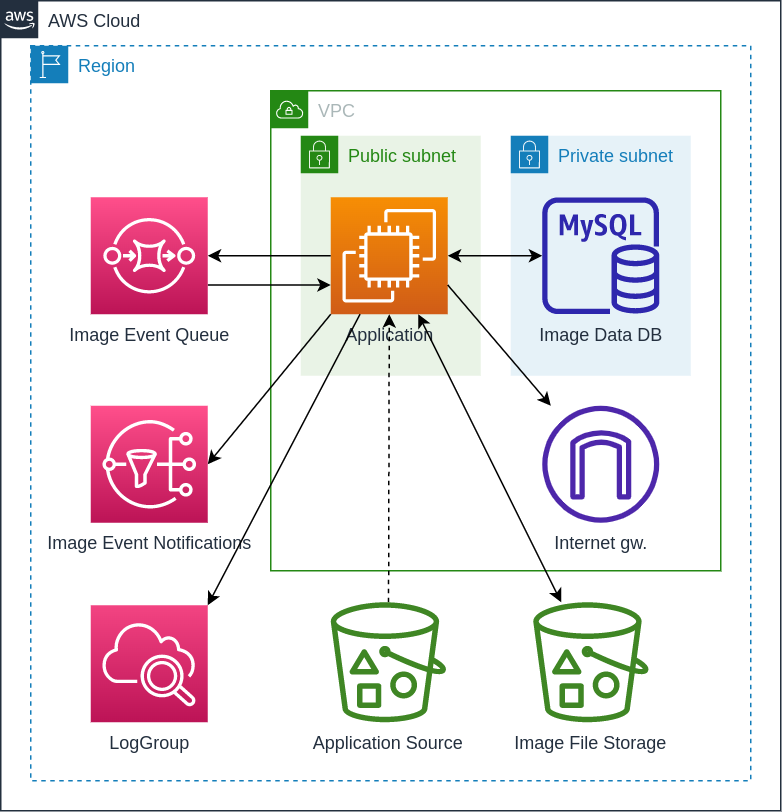

The diagram above was exported from draw.io. Its source (the exported page's mxGraphModel, read from the mxfile embedded in the PNG):
<mxGraphModel dx="1380" dy="920" grid="1" gridSize="10" guides="1" tooltips="1" connect="1" arrows="1" fold="1" page="1" pageScale="1" pageWidth="827" pageHeight="1169" math="0" shadow="0">
  <root>
    <mxCell id="NgkiDmcAc1SUgc076res-0" />
    <mxCell id="NgkiDmcAc1SUgc076res-1" parent="NgkiDmcAc1SUgc076res-0" />
    <mxCell id="28tbzK4j57ddGfZ9isTG-0" value="AWS Cloud" style="points=[[0,0],[0.25,0],[0.5,0],[0.75,0],[1,0],[1,0.25],[1,0.5],[1,0.75],[1,1],[0.75,1],[0.5,1],[0.25,1],[0,1],[0,0.75],[0,0.5],[0,0.25]];outlineConnect=0;gradientColor=none;html=1;whiteSpace=wrap;fontSize=12;fontStyle=0;container=1;pointerEvents=0;collapsible=0;recursiveResize=0;shape=mxgraph.aws4.group;grIcon=mxgraph.aws4.group_aws_cloud_alt;strokeColor=#232F3E;fillColor=none;verticalAlign=top;align=left;spacingLeft=30;fontColor=#232F3E;dashed=0;" parent="NgkiDmcAc1SUgc076res-1" vertex="1">
      <mxGeometry x="20" y="20" width="520" height="540" as="geometry" />
    </mxCell>
    <mxCell id="28tbzK4j57ddGfZ9isTG-1" value="Region" style="points=[[0,0],[0.25,0],[0.5,0],[0.75,0],[1,0],[1,0.25],[1,0.5],[1,0.75],[1,1],[0.75,1],[0.5,1],[0.25,1],[0,1],[0,0.75],[0,0.5],[0,0.25]];outlineConnect=0;gradientColor=none;html=1;whiteSpace=wrap;fontSize=12;fontStyle=0;container=1;pointerEvents=0;collapsible=0;recursiveResize=0;shape=mxgraph.aws4.group;grIcon=mxgraph.aws4.group_region;strokeColor=#147EBA;fillColor=none;verticalAlign=top;align=left;spacingLeft=30;fontColor=#147EBA;dashed=1;" parent="28tbzK4j57ddGfZ9isTG-0" vertex="1">
      <mxGeometry x="20" y="30" width="480" height="490" as="geometry" />
    </mxCell>
    <mxCell id="28tbzK4j57ddGfZ9isTG-2" value="VPC" style="points=[[0,0],[0.25,0],[0.5,0],[0.75,0],[1,0],[1,0.25],[1,0.5],[1,0.75],[1,1],[0.75,1],[0.5,1],[0.25,1],[0,1],[0,0.75],[0,0.5],[0,0.25]];outlineConnect=0;gradientColor=none;html=1;whiteSpace=wrap;fontSize=12;fontStyle=0;container=1;pointerEvents=0;collapsible=0;recursiveResize=0;shape=mxgraph.aws4.group;grIcon=mxgraph.aws4.group_vpc;strokeColor=#248814;fillColor=none;verticalAlign=top;align=left;spacingLeft=30;fontColor=#AAB7B8;dashed=0;" parent="28tbzK4j57ddGfZ9isTG-1" vertex="1">
      <mxGeometry x="160" y="30" width="300" height="320" as="geometry" />
    </mxCell>
    <mxCell id="28tbzK4j57ddGfZ9isTG-3" value="Public subnet" style="points=[[0,0],[0.25,0],[0.5,0],[0.75,0],[1,0],[1,0.25],[1,0.5],[1,0.75],[1,1],[0.75,1],[0.5,1],[0.25,1],[0,1],[0,0.75],[0,0.5],[0,0.25]];outlineConnect=0;gradientColor=none;html=1;whiteSpace=wrap;fontSize=12;fontStyle=0;container=1;pointerEvents=0;collapsible=0;recursiveResize=0;shape=mxgraph.aws4.group;grIcon=mxgraph.aws4.group_security_group;grStroke=0;strokeColor=#248814;fillColor=#E9F3E6;verticalAlign=top;align=left;spacingLeft=30;fontColor=#248814;dashed=0;" parent="28tbzK4j57ddGfZ9isTG-2" vertex="1">
      <mxGeometry x="20" y="30" width="120" height="160" as="geometry" />
    </mxCell>
    <mxCell id="28tbzK4j57ddGfZ9isTG-4" value="Application" style="sketch=0;points=[[0,0,0],[0.25,0,0],[0.5,0,0],[0.75,0,0],[1,0,0],[0,1,0],[0.25,1,0],[0.5,1,0],[0.75,1,0],[1,1,0],[0,0.25,0],[0,0.5,0],[0,0.75,0],[1,0.25,0],[1,0.5,0],[1,0.75,0]];outlineConnect=0;fontColor=#232F3E;gradientColor=#F78E04;gradientDirection=north;fillColor=#D05C17;strokeColor=#ffffff;dashed=0;verticalLabelPosition=bottom;verticalAlign=top;align=center;html=1;fontSize=12;fontStyle=0;aspect=fixed;shape=mxgraph.aws4.resourceIcon;resIcon=mxgraph.aws4.ec2;labelBackgroundColor=none;" parent="28tbzK4j57ddGfZ9isTG-3" vertex="1">
      <mxGeometry x="20" y="41" width="78" height="78" as="geometry" />
    </mxCell>
    <mxCell id="28tbzK4j57ddGfZ9isTG-6" value="Private subnet" style="points=[[0,0],[0.25,0],[0.5,0],[0.75,0],[1,0],[1,0.25],[1,0.5],[1,0.75],[1,1],[0.75,1],[0.5,1],[0.25,1],[0,1],[0,0.75],[0,0.5],[0,0.25]];outlineConnect=0;gradientColor=none;html=1;whiteSpace=wrap;fontSize=12;fontStyle=0;container=1;pointerEvents=0;collapsible=0;recursiveResize=0;shape=mxgraph.aws4.group;grIcon=mxgraph.aws4.group_security_group;grStroke=0;strokeColor=#147EBA;fillColor=#E6F2F8;verticalAlign=top;align=left;spacingLeft=30;fontColor=#147EBA;dashed=0;" parent="28tbzK4j57ddGfZ9isTG-2" vertex="1">
      <mxGeometry x="160" y="30" width="120" height="160" as="geometry" />
    </mxCell>
    <mxCell id="28tbzK4j57ddGfZ9isTG-15" value="Image Data DB" style="sketch=0;outlineConnect=0;fontColor=#232F3E;gradientColor=none;fillColor=#2E27AD;strokeColor=none;dashed=0;verticalLabelPosition=bottom;verticalAlign=top;align=center;html=1;fontSize=12;fontStyle=0;aspect=fixed;pointerEvents=1;shape=mxgraph.aws4.rds_mysql_instance;labelBackgroundColor=none;" parent="28tbzK4j57ddGfZ9isTG-6" vertex="1">
      <mxGeometry x="21" y="41" width="78" height="78" as="geometry" />
    </mxCell>
    <mxCell id="28tbzK4j57ddGfZ9isTG-8" value="Internet gw." style="sketch=0;outlineConnect=0;fontColor=#232F3E;gradientColor=none;fillColor=#4D27AA;strokeColor=none;dashed=0;verticalLabelPosition=bottom;verticalAlign=top;align=center;html=1;fontSize=12;fontStyle=0;aspect=fixed;pointerEvents=1;shape=mxgraph.aws4.internet_gateway;" parent="28tbzK4j57ddGfZ9isTG-2" vertex="1">
      <mxGeometry x="181" y="210" width="78" height="78" as="geometry" />
    </mxCell>
    <mxCell id="28tbzK4j57ddGfZ9isTG-9" style="rounded=0;orthogonalLoop=1;jettySize=auto;html=1;exitX=1;exitY=0.75;exitDx=0;exitDy=0;exitPerimeter=0;" parent="28tbzK4j57ddGfZ9isTG-2" source="28tbzK4j57ddGfZ9isTG-4" target="28tbzK4j57ddGfZ9isTG-8" edge="1">
      <mxGeometry relative="1" as="geometry" />
    </mxCell>
    <mxCell id="28tbzK4j57ddGfZ9isTG-17" style="edgeStyle=none;rounded=0;orthogonalLoop=1;jettySize=auto;html=1;exitX=1;exitY=0.5;exitDx=0;exitDy=0;exitPerimeter=0;startArrow=classic;startFill=1;" parent="28tbzK4j57ddGfZ9isTG-2" source="28tbzK4j57ddGfZ9isTG-4" target="28tbzK4j57ddGfZ9isTG-15" edge="1">
      <mxGeometry relative="1" as="geometry" />
    </mxCell>
    <mxCell id="28tbzK4j57ddGfZ9isTG-12" style="rounded=0;orthogonalLoop=1;jettySize=auto;html=1;dashed=1;entryX=0.5;entryY=1;entryDx=0;entryDy=0;entryPerimeter=0;" parent="28tbzK4j57ddGfZ9isTG-1" source="28tbzK4j57ddGfZ9isTG-14" edge="1" target="28tbzK4j57ddGfZ9isTG-4">
      <mxGeometry relative="1" as="geometry">
        <mxPoint x="218" y="180" as="targetPoint" />
      </mxGeometry>
    </mxCell>
    <mxCell id="28tbzK4j57ddGfZ9isTG-14" value="Application Source" style="sketch=0;outlineConnect=0;fontColor=#232F3E;gradientColor=none;fillColor=#3F8624;strokeColor=none;dashed=0;verticalLabelPosition=bottom;verticalAlign=top;align=center;html=1;fontSize=12;fontStyle=0;aspect=fixed;pointerEvents=1;shape=mxgraph.aws4.bucket_with_objects;labelBackgroundColor=none;" parent="28tbzK4j57ddGfZ9isTG-1" vertex="1">
      <mxGeometry x="200" y="371" width="76.92" height="80" as="geometry" />
    </mxCell>
    <mxCell id="28tbzK4j57ddGfZ9isTG-24" style="rounded=0;orthogonalLoop=1;jettySize=auto;html=1;startArrow=classic;startFill=1;" parent="28tbzK4j57ddGfZ9isTG-1" source="28tbzK4j57ddGfZ9isTG-16" target="28tbzK4j57ddGfZ9isTG-4" edge="1">
      <mxGeometry relative="1" as="geometry" />
    </mxCell>
    <mxCell id="28tbzK4j57ddGfZ9isTG-16" value="Image File Storage" style="sketch=0;outlineConnect=0;fontColor=#232F3E;gradientColor=none;fillColor=#3F8624;strokeColor=none;dashed=0;verticalLabelPosition=bottom;verticalAlign=top;align=center;html=1;fontSize=12;fontStyle=0;aspect=fixed;pointerEvents=1;shape=mxgraph.aws4.bucket_with_objects;labelBackgroundColor=none;" parent="28tbzK4j57ddGfZ9isTG-1" vertex="1">
      <mxGeometry x="335" y="371" width="76.92" height="80" as="geometry" />
    </mxCell>
    <mxCell id="oBSBvnCGotJye4mLXJql-2" style="edgeStyle=none;rounded=0;orthogonalLoop=1;jettySize=auto;html=1;exitX=1;exitY=0.75;exitDx=0;exitDy=0;exitPerimeter=0;entryX=0;entryY=0.75;entryDx=0;entryDy=0;entryPerimeter=0;startArrow=none;startFill=0;" parent="28tbzK4j57ddGfZ9isTG-1" source="28tbzK4j57ddGfZ9isTG-18" target="28tbzK4j57ddGfZ9isTG-4" edge="1">
      <mxGeometry relative="1" as="geometry" />
    </mxCell>
    <mxCell id="28tbzK4j57ddGfZ9isTG-18" value="Image Event Queue" style="sketch=0;points=[[0,0,0],[0.25,0,0],[0.5,0,0],[0.75,0,0],[1,0,0],[0,1,0],[0.25,1,0],[0.5,1,0],[0.75,1,0],[1,1,0],[0,0.25,0],[0,0.5,0],[0,0.75,0],[1,0.25,0],[1,0.5,0],[1,0.75,0]];outlineConnect=0;fontColor=#232F3E;gradientColor=#FF4F8B;gradientDirection=north;fillColor=#BC1356;strokeColor=#ffffff;dashed=0;verticalLabelPosition=bottom;verticalAlign=top;align=center;html=1;fontSize=12;fontStyle=0;aspect=fixed;shape=mxgraph.aws4.resourceIcon;resIcon=mxgraph.aws4.sqs;labelBackgroundColor=none;" parent="28tbzK4j57ddGfZ9isTG-1" vertex="1">
      <mxGeometry x="40" y="101" width="78" height="78" as="geometry" />
    </mxCell>
    <mxCell id="28tbzK4j57ddGfZ9isTG-19" value="Image Event Notifications" style="sketch=0;points=[[0,0,0],[0.25,0,0],[0.5,0,0],[0.75,0,0],[1,0,0],[0,1,0],[0.25,1,0],[0.5,1,0],[0.75,1,0],[1,1,0],[0,0.25,0],[0,0.5,0],[0,0.75,0],[1,0.25,0],[1,0.5,0],[1,0.75,0]];outlineConnect=0;fontColor=#232F3E;gradientColor=#FF4F8B;gradientDirection=north;fillColor=#BC1356;strokeColor=#ffffff;dashed=0;verticalLabelPosition=bottom;verticalAlign=top;align=center;html=1;fontSize=12;fontStyle=0;aspect=fixed;shape=mxgraph.aws4.resourceIcon;resIcon=mxgraph.aws4.sns;labelBackgroundColor=none;" parent="28tbzK4j57ddGfZ9isTG-1" vertex="1">
      <mxGeometry x="40" y="240" width="78" height="78" as="geometry" />
    </mxCell>
    <mxCell id="28tbzK4j57ddGfZ9isTG-21" style="edgeStyle=none;rounded=0;orthogonalLoop=1;jettySize=auto;html=1;entryX=1;entryY=0.5;entryDx=0;entryDy=0;entryPerimeter=0;startArrow=none;startFill=0;" parent="28tbzK4j57ddGfZ9isTG-1" source="28tbzK4j57ddGfZ9isTG-4" target="28tbzK4j57ddGfZ9isTG-18" edge="1">
      <mxGeometry relative="1" as="geometry" />
    </mxCell>
    <mxCell id="oBSBvnCGotJye4mLXJql-1" style="edgeStyle=none;rounded=0;orthogonalLoop=1;jettySize=auto;html=1;exitX=0;exitY=1;exitDx=0;exitDy=0;exitPerimeter=0;entryX=1;entryY=0.5;entryDx=0;entryDy=0;entryPerimeter=0;startArrow=none;startFill=0;" parent="28tbzK4j57ddGfZ9isTG-1" source="28tbzK4j57ddGfZ9isTG-4" target="28tbzK4j57ddGfZ9isTG-19" edge="1">
      <mxGeometry relative="1" as="geometry" />
    </mxCell>
    <mxCell id="wq3AUx-PXkE9plWMl8Qt-0" value="LogGroup" style="sketch=0;points=[[0,0,0],[0.25,0,0],[0.5,0,0],[0.75,0,0],[1,0,0],[0,1,0],[0.25,1,0],[0.5,1,0],[0.75,1,0],[1,1,0],[0,0.25,0],[0,0.5,0],[0,0.75,0],[1,0.25,0],[1,0.5,0],[1,0.75,0]];points=[[0,0,0],[0.25,0,0],[0.5,0,0],[0.75,0,0],[1,0,0],[0,1,0],[0.25,1,0],[0.5,1,0],[0.75,1,0],[1,1,0],[0,0.25,0],[0,0.5,0],[0,0.75,0],[1,0.25,0],[1,0.5,0],[1,0.75,0]];outlineConnect=0;fontColor=#232F3E;gradientColor=#F34482;gradientDirection=north;fillColor=#BC1356;strokeColor=#ffffff;dashed=0;verticalLabelPosition=bottom;verticalAlign=top;align=center;html=1;fontSize=12;fontStyle=0;aspect=fixed;shape=mxgraph.aws4.resourceIcon;resIcon=mxgraph.aws4.cloudwatch_2;" vertex="1" parent="28tbzK4j57ddGfZ9isTG-1">
      <mxGeometry x="40" y="373" width="78" height="78" as="geometry" />
    </mxCell>
    <mxCell id="wq3AUx-PXkE9plWMl8Qt-1" style="edgeStyle=none;rounded=0;orthogonalLoop=1;jettySize=auto;html=1;exitX=0.25;exitY=1;exitDx=0;exitDy=0;exitPerimeter=0;entryX=1;entryY=0;entryDx=0;entryDy=0;entryPerimeter=0;" edge="1" parent="28tbzK4j57ddGfZ9isTG-1" source="28tbzK4j57ddGfZ9isTG-4" target="wq3AUx-PXkE9plWMl8Qt-0">
      <mxGeometry relative="1" as="geometry" />
    </mxCell>
  </root>
</mxGraphModel>